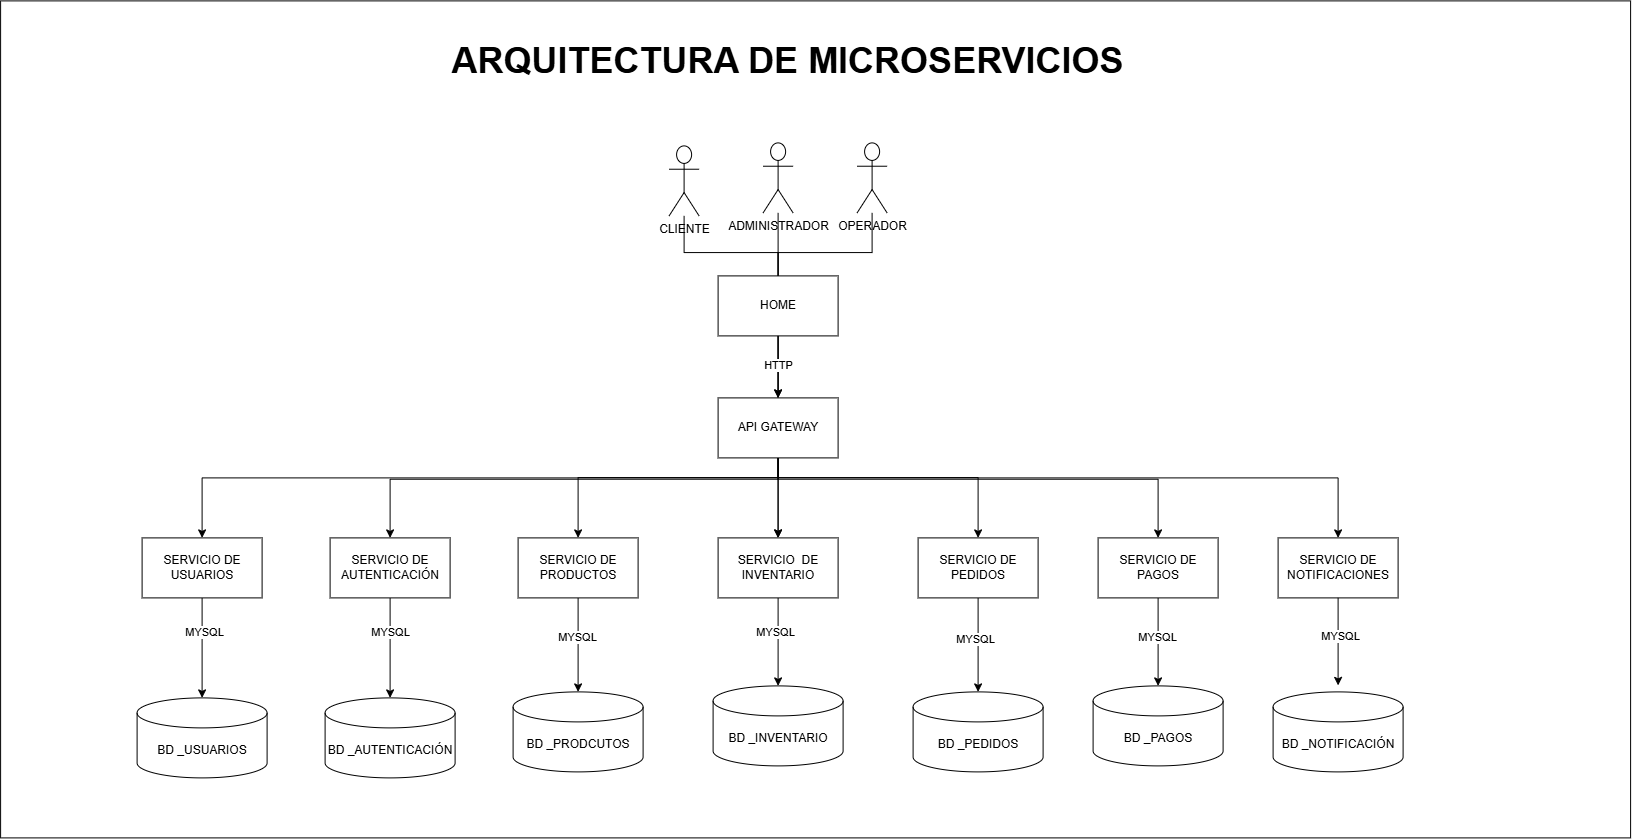

The diagram above was exported from draw.io. Its source (the exported page's mxGraphModel, read from the mxfile embedded in the PNG):
<mxGraphModel dx="1703" dy="940" grid="0" gridSize="10" guides="1" tooltips="1" connect="1" arrows="1" fold="1" page="1" pageScale="1" pageWidth="827" pageHeight="1169" math="0" shadow="0">
  <root>
    <mxCell id="0" />
    <mxCell id="1" parent="0" />
    <mxCell id="4hVSJx4yvQnSByGG0ahj-2" parent="1" style="rounded=0;whiteSpace=wrap;html=1;" value="" vertex="1">
      <mxGeometry height="837" width="1630" x="732.5" as="geometry" />
    </mxCell>
    <mxCell id="_AHz3NRutWmuLP1DZ1X8-49" edge="1" parent="1" source="_AHz3NRutWmuLP1DZ1X8-1" style="edgeStyle=orthogonalEdgeStyle;rounded=0;orthogonalLoop=1;jettySize=auto;html=1;entryX=0.5;entryY=0;entryDx=0;entryDy=0;" target="_AHz3NRutWmuLP1DZ1X8-11">
      <mxGeometry relative="1" as="geometry">
        <Array as="points">
          <mxPoint x="1604" y="251.67" />
          <mxPoint x="1510" y="251.67" />
        </Array>
      </mxGeometry>
    </mxCell>
    <mxCell id="_AHz3NRutWmuLP1DZ1X8-1" parent="1" style="shape=umlActor;verticalLabelPosition=bottom;verticalAlign=top;html=1;outlineConnect=0;" value="OPERADOR" vertex="1">
      <mxGeometry height="70" width="30" x="1589" y="142" as="geometry" />
    </mxCell>
    <mxCell id="_AHz3NRutWmuLP1DZ1X8-2" edge="1" parent="1" source="_AHz3NRutWmuLP1DZ1X8-3" style="edgeStyle=orthogonalEdgeStyle;rounded=0;orthogonalLoop=1;jettySize=auto;html=1;entryX=0.5;entryY=0;entryDx=0;entryDy=0;entryPerimeter=0;" target="msNgfpaJhi4l0HpsDzxa-5" value="">
      <mxGeometry relative="1" as="geometry">
        <mxPoint x="1510" y="657" as="targetPoint" />
      </mxGeometry>
    </mxCell>
    <mxCell id="JSh8wvARHtmWkL2kGorT-5" connectable="0" parent="_AHz3NRutWmuLP1DZ1X8-2" style="edgeLabel;html=1;align=center;verticalAlign=middle;resizable=0;points=[];" value="MYSQL" vertex="1">
      <mxGeometry relative="1" x="-0.2197" y="-3" as="geometry">
        <mxPoint y="-1" as="offset" />
      </mxGeometry>
    </mxCell>
    <mxCell id="_AHz3NRutWmuLP1DZ1X8-3" parent="1" style="rounded=0;whiteSpace=wrap;html=1;" value="SERVICIO&amp;nbsp; DE INVENTARIO" vertex="1">
      <mxGeometry height="60" width="120" x="1450" y="537" as="geometry" />
    </mxCell>
    <mxCell id="_AHz3NRutWmuLP1DZ1X8-4" edge="1" parent="1" source="_AHz3NRutWmuLP1DZ1X8-5" style="edgeStyle=orthogonalEdgeStyle;rounded=0;orthogonalLoop=1;jettySize=auto;html=1;entryX=0.5;entryY=0;entryDx=0;entryDy=0;entryPerimeter=0;" target="msNgfpaJhi4l0HpsDzxa-6" value="">
      <mxGeometry relative="1" as="geometry">
        <Array as="points" />
        <mxPoint x="1710" y="684.5" as="targetPoint" />
      </mxGeometry>
    </mxCell>
    <mxCell id="JSh8wvARHtmWkL2kGorT-6" connectable="0" parent="_AHz3NRutWmuLP1DZ1X8-4" style="edgeLabel;html=1;align=center;verticalAlign=middle;resizable=0;points=[];" value="MYSQL" vertex="1">
      <mxGeometry relative="1" x="-0.1277" y="-3" as="geometry">
        <mxPoint y="-1" as="offset" />
      </mxGeometry>
    </mxCell>
    <mxCell id="_AHz3NRutWmuLP1DZ1X8-5" parent="1" style="rounded=0;whiteSpace=wrap;html=1;" value="SERVICIO DE PEDIDOS" vertex="1">
      <mxGeometry height="60" width="120" x="1650" y="537" as="geometry" />
    </mxCell>
    <mxCell id="_AHz3NRutWmuLP1DZ1X8-6" edge="1" parent="1" source="_AHz3NRutWmuLP1DZ1X8-7" style="edgeStyle=orthogonalEdgeStyle;rounded=0;orthogonalLoop=1;jettySize=auto;html=1;entryX=0.5;entryY=0;entryDx=0;entryDy=0;entryPerimeter=0;" target="msNgfpaJhi4l0HpsDzxa-4" value="">
      <mxGeometry relative="1" as="geometry">
        <Array as="points" />
        <mxPoint x="1310" y="684.5" as="targetPoint" />
      </mxGeometry>
    </mxCell>
    <mxCell id="JSh8wvARHtmWkL2kGorT-4" connectable="0" parent="_AHz3NRutWmuLP1DZ1X8-6" style="edgeLabel;html=1;align=center;verticalAlign=middle;resizable=0;points=[];" value="MYSQL" vertex="1">
      <mxGeometry relative="1" x="-0.1631" y="-1" as="geometry">
        <mxPoint y="-1" as="offset" />
      </mxGeometry>
    </mxCell>
    <mxCell id="_AHz3NRutWmuLP1DZ1X8-7" parent="1" style="rounded=0;whiteSpace=wrap;html=1;" value="SERVICIO DE PRODUCTOS" vertex="1">
      <mxGeometry height="60" width="120" x="1250" y="537" as="geometry" />
    </mxCell>
    <mxCell id="_AHz3NRutWmuLP1DZ1X8-8" edge="1" parent="1" source="_AHz3NRutWmuLP1DZ1X8-11" style="edgeStyle=orthogonalEdgeStyle;rounded=0;orthogonalLoop=1;jettySize=auto;html=1;" target="_AHz3NRutWmuLP1DZ1X8-3" value="">
      <mxGeometry relative="1" as="geometry" />
    </mxCell>
    <mxCell id="_AHz3NRutWmuLP1DZ1X8-9" edge="1" parent="1" style="edgeStyle=orthogonalEdgeStyle;rounded=0;orthogonalLoop=1;jettySize=auto;html=1;" target="_AHz3NRutWmuLP1DZ1X8-21">
      <mxGeometry relative="1" as="geometry">
        <mxPoint x="1510" y="477" as="sourcePoint" />
      </mxGeometry>
    </mxCell>
    <mxCell id="_AHz3NRutWmuLP1DZ1X8-10" edge="1" parent="1" style="edgeStyle=orthogonalEdgeStyle;rounded=0;orthogonalLoop=1;jettySize=auto;html=1;entryX=0.5;entryY=0;entryDx=0;entryDy=0;" target="_AHz3NRutWmuLP1DZ1X8-20">
      <mxGeometry relative="1" as="geometry">
        <mxPoint x="1510" y="477" as="sourcePoint" />
      </mxGeometry>
    </mxCell>
    <mxCell id="_AHz3NRutWmuLP1DZ1X8-22" edge="1" parent="1" source="_AHz3NRutWmuLP1DZ1X8-11" style="edgeStyle=orthogonalEdgeStyle;rounded=0;orthogonalLoop=1;jettySize=auto;html=1;" target="_AHz3NRutWmuLP1DZ1X8-3" value="">
      <mxGeometry relative="1" as="geometry" />
    </mxCell>
    <mxCell id="_AHz3NRutWmuLP1DZ1X8-24" edge="1" parent="1" source="_AHz3NRutWmuLP1DZ1X8-11" style="edgeStyle=orthogonalEdgeStyle;rounded=0;orthogonalLoop=1;jettySize=auto;html=1;exitX=0.5;exitY=1;exitDx=0;exitDy=0;entryX=0.5;entryY=0;entryDx=0;entryDy=0;" target="_AHz3NRutWmuLP1DZ1X8-18">
      <mxGeometry relative="1" as="geometry">
        <Array as="points">
          <mxPoint x="1510" y="478.33" />
          <mxPoint x="1122" y="478.33" />
        </Array>
      </mxGeometry>
    </mxCell>
    <mxCell id="_AHz3NRutWmuLP1DZ1X8-25" edge="1" parent="1" source="_AHz3NRutWmuLP1DZ1X8-11" style="edgeStyle=orthogonalEdgeStyle;rounded=0;orthogonalLoop=1;jettySize=auto;html=1;" target="_AHz3NRutWmuLP1DZ1X8-7">
      <mxGeometry relative="1" as="geometry">
        <Array as="points">
          <mxPoint x="1510" y="476.67" />
          <mxPoint x="1310" y="476.67" />
        </Array>
      </mxGeometry>
    </mxCell>
    <mxCell id="_AHz3NRutWmuLP1DZ1X8-26" edge="1" parent="1" source="_AHz3NRutWmuLP1DZ1X8-11" style="edgeStyle=orthogonalEdgeStyle;rounded=0;orthogonalLoop=1;jettySize=auto;html=1;" target="_AHz3NRutWmuLP1DZ1X8-19">
      <mxGeometry relative="1" as="geometry">
        <Array as="points">
          <mxPoint x="1510" y="478.33" />
          <mxPoint x="1890" y="478.33" />
        </Array>
      </mxGeometry>
    </mxCell>
    <mxCell id="_AHz3NRutWmuLP1DZ1X8-27" edge="1" parent="1" source="_AHz3NRutWmuLP1DZ1X8-11" style="edgeStyle=orthogonalEdgeStyle;rounded=0;orthogonalLoop=1;jettySize=auto;html=1;" target="_AHz3NRutWmuLP1DZ1X8-5">
      <mxGeometry relative="1" as="geometry">
        <Array as="points">
          <mxPoint x="1510" y="476.67" />
          <mxPoint x="1710" y="476.67" />
        </Array>
      </mxGeometry>
    </mxCell>
    <mxCell id="_AHz3NRutWmuLP1DZ1X8-11" parent="1" style="rounded=0;whiteSpace=wrap;html=1;" value="API GATEWAY" vertex="1">
      <mxGeometry height="60" width="120" x="1450" y="397" as="geometry" />
    </mxCell>
    <mxCell id="_AHz3NRutWmuLP1DZ1X8-15" edge="1" parent="1" source="_AHz3NRutWmuLP1DZ1X8-11" style="endArrow=none;html=1;rounded=0;" target="_AHz3NRutWmuLP1DZ1X8-39" value="">
      <mxGeometry height="50" relative="1" width="50" as="geometry">
        <mxPoint x="1480" y="507" as="sourcePoint" />
        <mxPoint x="1530" y="457" as="targetPoint" />
      </mxGeometry>
    </mxCell>
    <mxCell id="msNgfpaJhi4l0HpsDzxa-11" edge="1" parent="1" source="_AHz3NRutWmuLP1DZ1X8-18" style="edgeStyle=orthogonalEdgeStyle;rounded=0;orthogonalLoop=1;jettySize=auto;html=1;" target="msNgfpaJhi4l0HpsDzxa-3" value="">
      <mxGeometry relative="1" as="geometry" />
    </mxCell>
    <mxCell id="JSh8wvARHtmWkL2kGorT-3" connectable="0" parent="msNgfpaJhi4l0HpsDzxa-11" style="edgeLabel;html=1;align=center;verticalAlign=middle;resizable=0;points=[];" value="MYSQL" vertex="1">
      <mxGeometry relative="1" x="-0.3133" as="geometry">
        <mxPoint y="-1" as="offset" />
      </mxGeometry>
    </mxCell>
    <mxCell id="_AHz3NRutWmuLP1DZ1X8-18" parent="1" style="rounded=0;whiteSpace=wrap;html=1;" value="SERVICIO DE AUTENTICACIÓN" vertex="1">
      <mxGeometry height="60" width="120" x="1062" y="537" as="geometry" />
    </mxCell>
    <mxCell id="msNgfpaJhi4l0HpsDzxa-9" edge="1" parent="1" source="_AHz3NRutWmuLP1DZ1X8-19" style="edgeStyle=orthogonalEdgeStyle;rounded=0;orthogonalLoop=1;jettySize=auto;html=1;" target="msNgfpaJhi4l0HpsDzxa-7">
      <mxGeometry relative="1" as="geometry" />
    </mxCell>
    <mxCell id="JSh8wvARHtmWkL2kGorT-7" connectable="0" parent="msNgfpaJhi4l0HpsDzxa-9" style="edgeLabel;html=1;align=center;verticalAlign=middle;resizable=0;points=[];" value="MYSQL" vertex="1">
      <mxGeometry relative="1" x="-0.1061" y="-1" as="geometry">
        <mxPoint y="-1" as="offset" />
      </mxGeometry>
    </mxCell>
    <mxCell id="_AHz3NRutWmuLP1DZ1X8-19" parent="1" style="rounded=0;whiteSpace=wrap;html=1;" value="SERVICIO DE PAGOS" vertex="1">
      <mxGeometry height="60" width="120" x="1830" y="537" as="geometry" />
    </mxCell>
    <mxCell id="_AHz3NRutWmuLP1DZ1X8-20" parent="1" style="rounded=0;whiteSpace=wrap;html=1;" value="SERVICIO DE NOTIFICACIONES" vertex="1">
      <mxGeometry height="60" width="120" x="2010" y="537" as="geometry" />
    </mxCell>
    <mxCell id="msNgfpaJhi4l0HpsDzxa-12" edge="1" parent="1" source="_AHz3NRutWmuLP1DZ1X8-21" style="edgeStyle=orthogonalEdgeStyle;rounded=0;orthogonalLoop=1;jettySize=auto;html=1;" target="msNgfpaJhi4l0HpsDzxa-2" value="">
      <mxGeometry relative="1" as="geometry" />
    </mxCell>
    <mxCell id="JSh8wvARHtmWkL2kGorT-2" connectable="0" parent="msNgfpaJhi4l0HpsDzxa-12" style="edgeLabel;html=1;align=center;verticalAlign=middle;resizable=0;points=[];" value="MYSQL" vertex="1">
      <mxGeometry relative="1" x="-0.3133" y="2" as="geometry">
        <mxPoint y="-1" as="offset" />
      </mxGeometry>
    </mxCell>
    <mxCell id="_AHz3NRutWmuLP1DZ1X8-21" parent="1" style="rounded=0;whiteSpace=wrap;html=1;" value="SERVICIO DE USUARIOS" vertex="1">
      <mxGeometry height="60" width="120" x="874" y="537" as="geometry" />
    </mxCell>
    <mxCell id="_AHz3NRutWmuLP1DZ1X8-33" edge="1" parent="1" source="_AHz3NRutWmuLP1DZ1X8-20" style="edgeStyle=orthogonalEdgeStyle;rounded=0;orthogonalLoop=1;jettySize=auto;html=1;">
      <mxGeometry relative="1" as="geometry">
        <Array as="points">
          <mxPoint x="2070" y="684.5" />
        </Array>
        <mxPoint x="2070" y="684.5" as="targetPoint" />
      </mxGeometry>
    </mxCell>
    <mxCell id="JSh8wvARHtmWkL2kGorT-8" connectable="0" parent="_AHz3NRutWmuLP1DZ1X8-33" style="edgeLabel;html=1;align=center;verticalAlign=middle;resizable=0;points=[];" value="MYSQL" vertex="1">
      <mxGeometry relative="1" x="-0.139" y="2" as="geometry">
        <mxPoint y="-1" as="offset" />
      </mxGeometry>
    </mxCell>
    <mxCell id="_AHz3NRutWmuLP1DZ1X8-50" edge="1" parent="1" source="_AHz3NRutWmuLP1DZ1X8-38" style="edgeStyle=orthogonalEdgeStyle;rounded=0;orthogonalLoop=1;jettySize=auto;html=1;entryX=0.5;entryY=0;entryDx=0;entryDy=0;" target="_AHz3NRutWmuLP1DZ1X8-11">
      <mxGeometry relative="1" as="geometry">
        <Array as="points">
          <mxPoint x="1416" y="251.67" />
          <mxPoint x="1510" y="251.67" />
        </Array>
      </mxGeometry>
    </mxCell>
    <mxCell id="_AHz3NRutWmuLP1DZ1X8-51" connectable="0" parent="_AHz3NRutWmuLP1DZ1X8-50" style="edgeLabel;html=1;align=center;verticalAlign=middle;resizable=0;points=[];" value="HTTP" vertex="1">
      <mxGeometry relative="1" x="0.2911" y="2" as="geometry">
        <mxPoint x="-2" y="64" as="offset" />
      </mxGeometry>
    </mxCell>
    <mxCell id="_AHz3NRutWmuLP1DZ1X8-38" parent="1" style="shape=umlActor;verticalLabelPosition=bottom;verticalAlign=top;html=1;outlineConnect=0;" value="CLIENTE" vertex="1">
      <mxGeometry height="70" width="30" x="1401" y="145" as="geometry" />
    </mxCell>
    <mxCell id="_AHz3NRutWmuLP1DZ1X8-39" parent="1" style="shape=umlActor;verticalLabelPosition=bottom;verticalAlign=top;html=1;outlineConnect=0;" value="ADMINISTRADOR" vertex="1">
      <mxGeometry height="70" width="30" x="1495" y="142" as="geometry" />
    </mxCell>
    <mxCell id="4hVSJx4yvQnSByGG0ahj-3" parent="1" style="text;html=1;whiteSpace=wrap;strokeColor=none;fillColor=none;align=center;verticalAlign=middle;rounded=0;" value="&lt;font style=&quot;font-size: 36px;&quot;&gt;&lt;b style=&quot;&quot;&gt;ARQUITECTURA DE MICROSERVICIOS&lt;/b&gt;&lt;/font&gt;" vertex="1">
      <mxGeometry height="30" width="728.5" x="1155" y="45" as="geometry" />
    </mxCell>
    <mxCell id="msNgfpaJhi4l0HpsDzxa-2" parent="1" style="shape=cylinder3;whiteSpace=wrap;html=1;boundedLbl=1;backgroundOutline=1;size=15;" value="BD _USUARIOS" vertex="1">
      <mxGeometry height="80" width="130" x="869" y="697" as="geometry" />
    </mxCell>
    <mxCell id="msNgfpaJhi4l0HpsDzxa-3" parent="1" style="shape=cylinder3;whiteSpace=wrap;html=1;boundedLbl=1;backgroundOutline=1;size=15;" value="BD _AUTENTICACIÓN" vertex="1">
      <mxGeometry height="80" width="130" x="1057" y="697" as="geometry" />
    </mxCell>
    <mxCell id="msNgfpaJhi4l0HpsDzxa-4" parent="1" style="shape=cylinder3;whiteSpace=wrap;html=1;boundedLbl=1;backgroundOutline=1;size=15;" value="BD _PRODCUTOS" vertex="1">
      <mxGeometry height="80" width="130" x="1245" y="691" as="geometry" />
    </mxCell>
    <mxCell id="msNgfpaJhi4l0HpsDzxa-5" parent="1" style="shape=cylinder3;whiteSpace=wrap;html=1;boundedLbl=1;backgroundOutline=1;size=15;" value="BD _INVENTARIO" vertex="1">
      <mxGeometry height="80" width="130" x="1445" y="685" as="geometry" />
    </mxCell>
    <mxCell id="msNgfpaJhi4l0HpsDzxa-6" parent="1" style="shape=cylinder3;whiteSpace=wrap;html=1;boundedLbl=1;backgroundOutline=1;size=15;" value="BD _PEDIDOS" vertex="1">
      <mxGeometry height="80" width="130" x="1645" y="691" as="geometry" />
    </mxCell>
    <mxCell id="msNgfpaJhi4l0HpsDzxa-7" parent="1" style="shape=cylinder3;whiteSpace=wrap;html=1;boundedLbl=1;backgroundOutline=1;size=15;" value="BD _PAGOS" vertex="1">
      <mxGeometry height="80" width="130" x="1825" y="685" as="geometry" />
    </mxCell>
    <mxCell id="msNgfpaJhi4l0HpsDzxa-8" parent="1" style="shape=cylinder3;whiteSpace=wrap;html=1;boundedLbl=1;backgroundOutline=1;size=15;" value="BD _NOTIFICACIÓN" vertex="1">
      <mxGeometry height="80" width="130" x="2005" y="691" as="geometry" />
    </mxCell>
    <mxCell id="JSh8wvARHtmWkL2kGorT-1" parent="1" style="rounded=0;whiteSpace=wrap;html=1;" value="HOME" vertex="1">
      <mxGeometry height="60" width="120" x="1450" y="275" as="geometry" />
    </mxCell>
  </root>
</mxGraphModel>